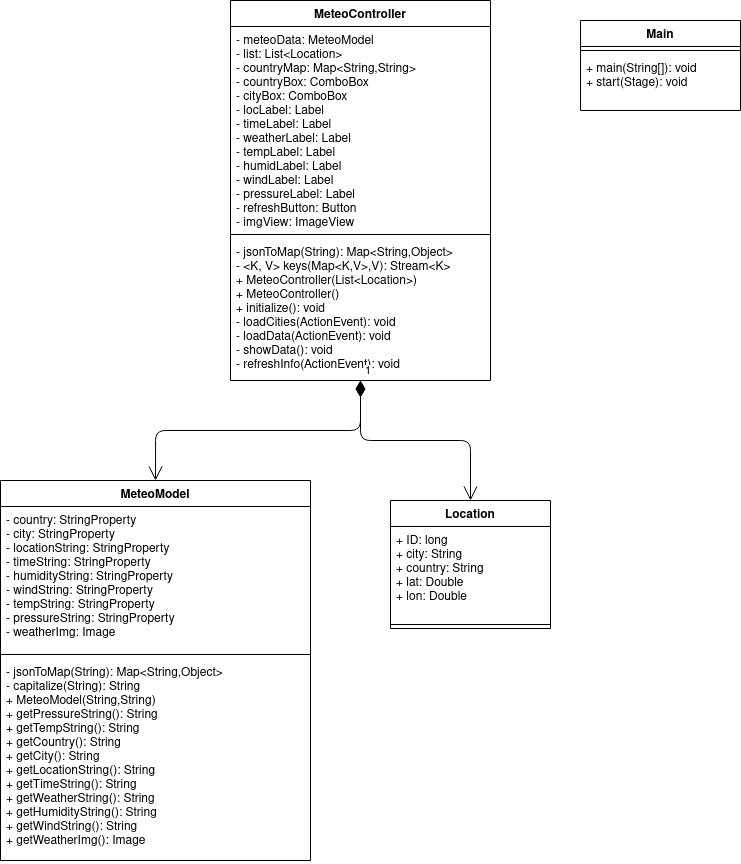

The diagram above was exported from draw.io. Its source (the exported page's mxGraphModel, read from the mxfile embedded in the PNG):
<mxGraphModel dx="1588" dy="946" grid="1" gridSize="10" guides="1" tooltips="1" connect="1" arrows="1" fold="1" page="1" pageScale="1" pageWidth="850" pageHeight="1100" math="0" shadow="0">
  <root>
    <mxCell id="0" />
    <mxCell id="1" parent="0" />
    <mxCell id="JcTedMhAeJXVS1azWfA3-1" value="MeteoController" style="swimlane;fontStyle=1;align=center;verticalAlign=top;childLayout=stackLayout;horizontal=1;startSize=26;horizontalStack=0;resizeParent=1;resizeParentMax=0;resizeLast=0;collapsible=1;marginBottom=0;" vertex="1" parent="1">
      <mxGeometry x="250" y="20" width="260" height="380" as="geometry" />
    </mxCell>
    <mxCell id="JcTedMhAeJXVS1azWfA3-2" value="- meteoData: MeteoModel&#10;- list: List&lt;Location&gt;&#10;- countryMap: Map&lt;String,String&gt;&#10;- countryBox: ComboBox&#10;- cityBox: ComboBox&#10;- locLabel: Label&#10;- timeLabel: Label&#10;- weatherLabel: Label&#10;- tempLabel: Label&#10;- humidLabel: Label&#10;- windLabel: Label&#10;- pressureLabel: Label&#10;- refreshButton: Button&#10;- imgView: ImageView&#10;&#10;" style="text;strokeColor=none;fillColor=none;align=left;verticalAlign=top;spacingLeft=4;spacingRight=4;overflow=hidden;rotatable=0;points=[[0,0.5],[1,0.5]];portConstraint=eastwest;" vertex="1" parent="JcTedMhAeJXVS1azWfA3-1">
      <mxGeometry y="26" width="260" height="204" as="geometry" />
    </mxCell>
    <mxCell id="JcTedMhAeJXVS1azWfA3-3" value="" style="line;strokeWidth=1;fillColor=none;align=left;verticalAlign=middle;spacingTop=-1;spacingLeft=3;spacingRight=3;rotatable=0;labelPosition=right;points=[];portConstraint=eastwest;" vertex="1" parent="JcTedMhAeJXVS1azWfA3-1">
      <mxGeometry y="230" width="260" height="8" as="geometry" />
    </mxCell>
    <mxCell id="JcTedMhAeJXVS1azWfA3-4" value="- jsonToMap(String): Map&lt;String,Object&gt;&#10;- &lt;K, V&gt; keys(Map&lt;K,V&gt;,V): Stream&lt;K&gt;&#10;+ MeteoController(List&lt;Location&gt;)&#10;+ MeteoController()&#10;+ initialize(): void&#10;- loadCities(ActionEvent): void&#10;- loadData(ActionEvent): void&#10;- showData(): void&#10;- refreshInfo(ActionEvent): void&#10;" style="text;strokeColor=none;fillColor=none;align=left;verticalAlign=top;spacingLeft=4;spacingRight=4;overflow=hidden;rotatable=0;points=[[0,0.5],[1,0.5]];portConstraint=eastwest;" vertex="1" parent="JcTedMhAeJXVS1azWfA3-1">
      <mxGeometry y="238" width="260" height="142" as="geometry" />
    </mxCell>
    <mxCell id="JcTedMhAeJXVS1azWfA3-5" value="1" style="endArrow=open;html=1;endSize=12;startArrow=diamondThin;startSize=14;startFill=1;edgeStyle=orthogonalEdgeStyle;align=left;verticalAlign=bottom;" edge="1" parent="1" source="JcTedMhAeJXVS1azWfA3-1" target="JcTedMhAeJXVS1azWfA3-6">
      <mxGeometry x="-1" y="3" relative="1" as="geometry">
        <mxPoint x="450" y="200" as="sourcePoint" />
        <mxPoint x="500" y="230" as="targetPoint" />
      </mxGeometry>
    </mxCell>
    <mxCell id="JcTedMhAeJXVS1azWfA3-6" value="MeteoModel" style="swimlane;fontStyle=1;align=center;verticalAlign=top;childLayout=stackLayout;horizontal=1;startSize=26;horizontalStack=0;resizeParent=1;resizeParentMax=0;resizeLast=0;collapsible=1;marginBottom=0;" vertex="1" parent="1">
      <mxGeometry x="20" y="500" width="310" height="380" as="geometry" />
    </mxCell>
    <mxCell id="JcTedMhAeJXVS1azWfA3-7" value="- country: StringProperty&#10;- city: StringProperty&#10;- locationString: StringProperty&#10;- timeString: StringProperty&#10;- humidityString: StringProperty&#10;- windString: StringProperty&#10;- tempString: StringProperty&#10;- pressureString: StringProperty&#10;- weatherImg: Image&#10;" style="text;strokeColor=none;fillColor=none;align=left;verticalAlign=top;spacingLeft=4;spacingRight=4;overflow=hidden;rotatable=0;points=[[0,0.5],[1,0.5]];portConstraint=eastwest;" vertex="1" parent="JcTedMhAeJXVS1azWfA3-6">
      <mxGeometry y="26" width="310" height="144" as="geometry" />
    </mxCell>
    <mxCell id="JcTedMhAeJXVS1azWfA3-8" value="" style="line;strokeWidth=1;fillColor=none;align=left;verticalAlign=middle;spacingTop=-1;spacingLeft=3;spacingRight=3;rotatable=0;labelPosition=right;points=[];portConstraint=eastwest;" vertex="1" parent="JcTedMhAeJXVS1azWfA3-6">
      <mxGeometry y="170" width="310" height="8" as="geometry" />
    </mxCell>
    <mxCell id="JcTedMhAeJXVS1azWfA3-9" value="- jsonToMap(String): Map&lt;String,Object&gt;&#10;- capitalize(String): String&#10;+ MeteoModel(String,String)&#10;+ getPressureString(): String&#10;+ getTempString(): String&#10;+ getCountry(): String&#10;+ getCity(): String&#10;+ getLocationString(): String&#10;+ getTimeString(): String&#10;+ getWeatherString(): String&#10;+ getHumidityString(): String&#10;+ getWindString(): String&#10;+ getWeatherImg(): Image&#10;" style="text;strokeColor=none;fillColor=none;align=left;verticalAlign=top;spacingLeft=4;spacingRight=4;overflow=hidden;rotatable=0;points=[[0,0.5],[1,0.5]];portConstraint=eastwest;" vertex="1" parent="JcTedMhAeJXVS1azWfA3-6">
      <mxGeometry y="178" width="310" height="202" as="geometry" />
    </mxCell>
    <mxCell id="JcTedMhAeJXVS1azWfA3-10" value="Location" style="swimlane;fontStyle=1;align=center;verticalAlign=top;childLayout=stackLayout;horizontal=1;startSize=26;horizontalStack=0;resizeParent=1;resizeParentMax=0;resizeLast=0;collapsible=1;marginBottom=0;" vertex="1" parent="1">
      <mxGeometry x="410" y="520" width="160" height="128" as="geometry" />
    </mxCell>
    <mxCell id="JcTedMhAeJXVS1azWfA3-11" value="+ ID: long&#10;+ city: String&#10;+ country: String&#10;+ lat: Double&#10;+ lon: Double&#10;" style="text;strokeColor=none;fillColor=none;align=left;verticalAlign=top;spacingLeft=4;spacingRight=4;overflow=hidden;rotatable=0;points=[[0,0.5],[1,0.5]];portConstraint=eastwest;" vertex="1" parent="JcTedMhAeJXVS1azWfA3-10">
      <mxGeometry y="26" width="160" height="94" as="geometry" />
    </mxCell>
    <mxCell id="JcTedMhAeJXVS1azWfA3-12" value="" style="line;strokeWidth=1;fillColor=none;align=left;verticalAlign=middle;spacingTop=-1;spacingLeft=3;spacingRight=3;rotatable=0;labelPosition=right;points=[];portConstraint=eastwest;" vertex="1" parent="JcTedMhAeJXVS1azWfA3-10">
      <mxGeometry y="120" width="160" height="8" as="geometry" />
    </mxCell>
    <mxCell id="JcTedMhAeJXVS1azWfA3-14" value="1" style="endArrow=open;html=1;endSize=12;startArrow=diamondThin;startSize=14;startFill=1;edgeStyle=orthogonalEdgeStyle;align=left;verticalAlign=bottom;entryX=0.5;entryY=0;entryDx=0;entryDy=0;" edge="1" parent="1" source="JcTedMhAeJXVS1azWfA3-1" target="JcTedMhAeJXVS1azWfA3-10">
      <mxGeometry x="-1" y="3" relative="1" as="geometry">
        <mxPoint x="460" y="470" as="sourcePoint" />
        <mxPoint x="620" y="470" as="targetPoint" />
      </mxGeometry>
    </mxCell>
    <mxCell id="JcTedMhAeJXVS1azWfA3-15" value="Main" style="swimlane;fontStyle=1;align=center;verticalAlign=top;childLayout=stackLayout;horizontal=1;startSize=26;horizontalStack=0;resizeParent=1;resizeParentMax=0;resizeLast=0;collapsible=1;marginBottom=0;" vertex="1" parent="1">
      <mxGeometry x="600" y="40" width="160" height="90" as="geometry" />
    </mxCell>
    <mxCell id="JcTedMhAeJXVS1azWfA3-17" value="" style="line;strokeWidth=1;fillColor=none;align=left;verticalAlign=middle;spacingTop=-1;spacingLeft=3;spacingRight=3;rotatable=0;labelPosition=right;points=[];portConstraint=eastwest;" vertex="1" parent="JcTedMhAeJXVS1azWfA3-15">
      <mxGeometry y="26" width="160" height="8" as="geometry" />
    </mxCell>
    <mxCell id="JcTedMhAeJXVS1azWfA3-18" value="+ main(String[]): void&#10;+ start(Stage): void&#10;" style="text;strokeColor=none;fillColor=none;align=left;verticalAlign=top;spacingLeft=4;spacingRight=4;overflow=hidden;rotatable=0;points=[[0,0.5],[1,0.5]];portConstraint=eastwest;" vertex="1" parent="JcTedMhAeJXVS1azWfA3-15">
      <mxGeometry y="34" width="160" height="56" as="geometry" />
    </mxCell>
  </root>
</mxGraphModel>